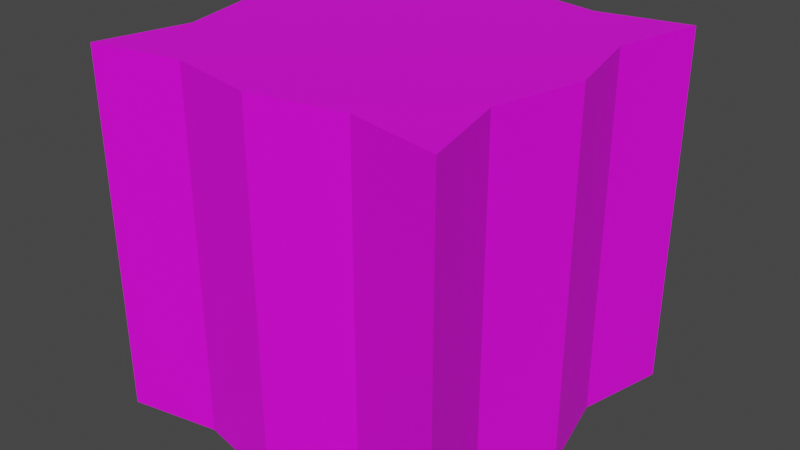 # Source: tile_6.blend  (saved by Blender 2.82.7; exported with 4.5.12 LTS)
import bpy
from mathutils import Matrix  # noqa: F401  (used for matrix-valued properties, if any)

bpy.ops.wm.read_factory_settings(use_empty=True)
scene = bpy.context.scene
scene.name = 'Scene'

# ---- collections
col_collection = bpy.data.collections.new('Collection'); scene.collection.children.link(col_collection)

# ---- images (referenced by path relative to the original .blend; pixels are not part of the script)
import os
ASSET_DIR = os.environ.get("B2B_ASSET_DIR", "")  # directory of the original .blend (textures are referenced by path, not embedded)
HERE = os.path.dirname(os.path.abspath(__file__))  # packed textures are extracted next to this script under _unpacked/

def load_image(name, relpath, width, height, colorspace="sRGB"):
    """Load a texture the original file referenced (path relative to the .blend, or extracted next to this script)."""
    p = next((c for c in (os.path.join(HERE, relpath), os.path.join(ASSET_DIR, relpath)) if relpath and os.path.exists(c)), "")
    if p:
        img = bpy.data.images.load(p, check_existing=True)
        img.name = name
    else:  # same state as the original file: an image datablock whose file is absent (Cycles renders it pink)
        img = bpy.data.images.new(name, width, height)
        img.source = "FILE"
        img.filepath = "//" + (relpath or name)
    img.colorspace_settings.name = colorspace
    return img
img_test_ground_png = load_image('test_ground.png', 'test_ground.png', 1024, 1024, 'sRGB')

# ---- materials (node trees are filled in below, after node groups)
mat_material = bpy.data.materials.new('Material')
mat_material.alpha_threshold = 0.0
mat_material.use_transparent_shadow = False
mat_material.line_color = (0.0, 0.0, 0.0, 1.0)
mat_white = bpy.data.materials.new('white')
mat_white.use_transparent_shadow = False
mat_full = bpy.data.materials.new('full')
mat_full.use_transparent_shadow = False

# ---- material node trees
mat_material.use_nodes = True; mat_material.node_tree.nodes.clear()
_N = mat_material.node_tree.nodes; _L = mat_material.node_tree.links
n0 = _N.new('ShaderNodeOutputMaterial'); n0.name = 'Material Output'; n0.location = (300, 300)
n1 = _N.new('ShaderNodeBsdfPrincipled'); n1.name = 'Principled BSDF'; n1.location = (10, 300)
n1.distribution = 'GGX'
n1.subsurface_method = 'BURLEY'
n1.inputs[2].default_value = 0.4
n1.inputs[3].default_value = 1.45
n1.inputs[27].default_value = (0.0, 0.0, 0.0, 1.0)
n1.inputs[28].default_value = 1.0
_L.new(n1.outputs[0], n0.inputs[0])
n0.is_active_output = True
mat_white.use_nodes = True; mat_white.node_tree.nodes.clear()
_N = mat_white.node_tree.nodes; _L = mat_white.node_tree.links
n0 = _N.new('ShaderNodeOutputMaterial'); n0.name = 'Material Output'; n0.location = (300, 300)
n1 = _N.new('ShaderNodeBsdfPrincipled'); n1.name = 'Principled BSDF'; n1.location = (10, 300)
n1.distribution = 'GGX'
n1.subsurface_method = 'BURLEY'
n1.inputs[3].default_value = 1.45
n1.inputs[27].default_value = (0.0, 0.0, 0.0, 1.0)
n1.inputs[28].default_value = 1.0
_L.new(n1.outputs[0], n0.inputs[0])
n0.is_active_output = True
mat_full.use_nodes = True; mat_full.node_tree.nodes.clear()
_N = mat_full.node_tree.nodes; _L = mat_full.node_tree.links
n0 = _N.new('ShaderNodeOutputMaterial'); n0.name = 'Material Output'; n0.location = (300, 300)
n1 = _N.new('ShaderNodeBsdfPrincipled'); n1.name = 'Principled BSDF'; n1.location = (10, 300)
n1.distribution = 'GGX'
n1.subsurface_method = 'BURLEY'
n1.inputs[3].default_value = 1.45
n1.inputs[27].default_value = (0.0, 0.0, 0.0, 1.0)
n1.inputs[28].default_value = 1.0
n2 = _N.new('ShaderNodeTexImage'); n2.name = 'Image Texture'; n2.location = (-280, 260)
n2.image = img_test_ground_png
_L.new(n1.outputs[0], n0.inputs[0])
_L.new(n2.outputs[0], n1.inputs[0])
n0.is_active_output = True

# ---- world
world_world = bpy.data.worlds.new('World'); scene.world = world_world
world_world.use_nodes = True; world_world.node_tree.nodes.clear()
_N = world_world.node_tree.nodes; _L = world_world.node_tree.links
n0 = _N.new('ShaderNodeOutputWorld'); n0.name = 'World Output'; n0.location = (300, 300)
n1 = _N.new('ShaderNodeBackground'); n1.name = 'Background'; n1.location = (10, 300)
n1.inputs[0].default_value = (0.05088, 0.05088, 0.05088, 1.0)
_L.new(n1.outputs[0], n0.inputs[0])
n0.is_active_output = True
world_world.color = (0.05088, 0.05088, 0.05088)
world_world.use_sun_shadow = False
world_world.sun_shadow_jitter_overblur = 0.0

# ---- meshes
me_cube_027 = bpy.data.meshes.new('Cube.027')
me_cube_027.from_pydata([(1.0, 1.0, 1.0), (1.0, 1.0, -1.0), (1.0, -1.0, 1.0), (1.0, -1.0, -1.0), (-1.0, 1.0, 1.0), (-1.0, 1.0, -1.0), (-1.0, -1.0, 1.0), (-1.0, -1.0, -1.0), (-1.0, 0.0, -1.0), (1.0, 0.0, 1.0), (-1.0, 0.0, 1.0), (1.0, 0.0, -1.0), (-0.8784, 0.5, 1.0), (0.8784, 0.5, -1.0), (-0.8784, 0.5, -1.0), (0.8784, 0.5, 1.0), (-0.8784, -0.5, -1.0), (0.8784, -0.5, 1.0), (-0.8784, -0.5, 1.0), (0.8784, -0.5, -1.0), (0.0, 1.0, -1.0), (0.0, -1.0, 1.0), (0.0, -1.0, -1.0), (0.0, 1.0, 1.0), (0.0, 0.0, -1.0), (0.0, 0.0, 1.0), (0.0, 0.5, 1.0), (0.0, 0.5, -1.0), (0.0, -0.5, -1.0), (0.0, -0.5, 1.0), (-0.5, 0.9004, -1.0), (-0.5, -0.9004, 1.0), (-0.5, 0.0, -1.0), (-0.4392, 0.5, -1.0), (-0.4392, -0.5, -1.0), (-0.5, -0.9004, -1.0), (-0.5, 0.9004, 1.0), (-0.5, 0.0, 1.0), (-0.4392, 0.5, 1.0), (-0.4392, -0.5, 1.0), (0.5, -0.9004, -1.0), (0.5, 0.9004, 1.0), (0.5, 0.0, 1.0), (0.4392, 0.5, 1.0), (0.4392, -0.5, 1.0), (0.5, 0.9004, -1.0), (0.5, -0.9004, 1.0), (0.5, 0.0, -1.0), (0.4392, 0.5, -1.0), (0.4392, -0.5, -1.0)], [], [(39, 18, 6, 31), (35, 31, 6, 7), (14, 12, 4, 5), (49, 19, 3, 40), (19, 17, 2, 3), (45, 41, 0, 1), (13, 15, 9, 11), (48, 13, 11, 47), (16, 18, 10, 8), (38, 12, 10, 37), (36, 4, 12, 38), (45, 1, 13, 48), (1, 0, 15, 13), (8, 10, 12, 14), (7, 6, 18, 16), (11, 9, 17, 19), (47, 11, 19, 49), (37, 10, 18, 39), (42, 25, 29, 44), (32, 24, 28, 34), (30, 20, 27, 33), (41, 23, 26, 43), (43, 26, 25, 42), (33, 27, 24, 32), (30, 36, 23, 20), (34, 28, 22, 35), (40, 46, 21, 22), (44, 29, 21, 46), (16, 34, 35, 7), (5, 4, 36, 30), (14, 33, 32, 8), (5, 30, 33, 14), (8, 32, 34, 16), (25, 37, 39, 29), (23, 36, 38, 26), (26, 38, 37, 25), (22, 21, 31, 35), (29, 39, 31, 21), (17, 44, 46, 2), (3, 2, 46, 40), (15, 43, 42, 9), (0, 41, 43, 15), (9, 42, 44, 17), (24, 47, 49, 28), (20, 45, 48, 27), (27, 48, 47, 24), (20, 23, 41, 45), (28, 49, 40, 22)])
me_cube_027.polygons.foreach_set('material_index', [2, 2, 2, 2, 2, 2, 2, 2, 2, 2, 2, 2, 2, 2, 2, 2, 2, 2, 2, 2, 2, 2, 2, 2, 2, 2, 2, 2, 2, 2, 2, 2, 2, 2, 2, 2, 2, 2, 2, 2, 2, 2, 2, 2, 2, 2, 2, 2])
_uv = me_cube_027.uv_layers.new(name='UVMap')
_uv.uv.foreach_set('vector', [0.3485, 0.5755, 0.411, 0.5755, 0.411, 0.638, 0.3485, 0.638, 0.739, 0.8449, 0.9361, 0.8449, 0.9361, 0.8942, 0.739, 0.8942, 0.739, 0.2536, 0.9361, 0.2536, 0.9361, 0.3029, 0.739, 0.3029, 0.6898, 0.6478, 0.739, 0.6478, 0.739, 0.6971, 0.6898, 0.6971, 0.739, 0.6478, 0.9361, 0.6478, 0.9361, 0.6971, 0.739, 0.6971, 0.739, 0.4507, 0.9361, 0.4507, 0.9361, 0.5, 0.739, 0.5, 0.739, 0.5493, 0.9361, 0.5493, 0.9361, 0.5985, 0.739, 0.5985, 0.6898, 0.5493, 0.739, 0.5493, 0.739, 0.5985, 0.6898, 0.5985, 0.739, 0.1551, 0.9361, 0.1551, 0.9361, 0.2044, 0.739, 0.2044, 0.3485, 0.4505, 0.411, 0.4505, 0.411, 0.513, 0.3485, 0.513, 0.3485, 0.388, 0.411, 0.388, 0.411, 0.4505, 0.3485, 0.4505, 0.6898, 0.5, 0.739, 0.5, 0.739, 0.5493, 0.6898, 0.5493, 0.739, 0.5, 0.9361, 0.5, 0.9361, 0.5493, 0.739, 0.5493, 0.739, 0.2044, 0.9361, 0.2044, 0.9361, 0.2536, 0.739, 0.2536, 0.739, 0.1058, 0.9361, 0.1058, 0.9361, 0.1551, 0.739, 0.1551, 0.739, 0.5985, 0.9361, 0.5985, 0.9361, 0.6478, 0.739, 0.6478, 0.6898, 0.5985, 0.739, 0.5985, 0.739, 0.6478, 0.6898, 0.6478, 0.3485, 0.513, 0.411, 0.513, 0.411, 0.5755, 0.3485, 0.5755, 0.2235, 0.513, 0.286, 0.513, 0.286, 0.5755, 0.2235, 0.5755, 0.5912, 0.5985, 0.6405, 0.5985, 0.6405, 0.6478, 0.5912, 0.6478, 0.5912, 0.5, 0.6405, 0.5, 0.6405, 0.5493, 0.5912, 0.5493, 0.2235, 0.388, 0.286, 0.388, 0.286, 0.4505, 0.2235, 0.4505, 0.2235, 0.4505, 0.286, 0.4505, 0.286, 0.513, 0.2235, 0.513, 0.5912, 0.5493, 0.6405, 0.5493, 0.6405, 0.5985, 0.5912, 0.5985, 0.739, 0.3522, 0.9361, 0.3522, 0.9361, 0.4015, 0.739, 0.4015, 0.5912, 0.6478, 0.6405, 0.6478, 0.6405, 0.6971, 0.5912, 0.6971, 0.739, 0.7464, 0.9361, 0.7464, 0.9361, 0.7956, 0.739, 0.7956, 0.2235, 0.5755, 0.286, 0.5755, 0.286, 0.638, 0.2235, 0.638, 0.542, 0.6478, 0.5912, 0.6478, 0.5912, 0.6971, 0.542, 0.6971, 0.739, 0.3029, 0.9361, 0.3029, 0.9361, 0.3522, 0.739, 0.3522, 0.542, 0.5493, 0.5912, 0.5493, 0.5912, 0.5985, 0.542, 0.5985, 0.542, 0.5, 0.5912, 0.5, 0.5912, 0.5493, 0.542, 0.5493, 0.542, 0.5985, 0.5912, 0.5985, 0.5912, 0.6478, 0.542, 0.6478, 0.286, 0.513, 0.3485, 0.513, 0.3485, 0.5755, 0.286, 0.5755, 0.286, 0.388, 0.3485, 0.388, 0.3485, 0.4505, 0.286, 0.4505, 0.286, 0.4505, 0.3485, 0.4505, 0.3485, 0.513, 0.286, 0.513, 0.739, 0.7956, 0.9361, 0.7956, 0.9361, 0.8449, 0.739, 0.8449, 0.286, 0.5755, 0.3485, 0.5755, 0.3485, 0.638, 0.286, 0.638, 0.161, 0.5755, 0.2235, 0.5755, 0.2235, 0.638, 0.161, 0.638, 0.739, 0.6971, 0.9361, 0.6971, 0.9361, 0.7464, 0.739, 0.7464, 0.161, 0.4505, 0.2235, 0.4505, 0.2235, 0.513, 0.161, 0.513, 0.161, 0.388, 0.2235, 0.388, 0.2235, 0.4505, 0.161, 0.4505, 0.161, 0.513, 0.2235, 0.513, 0.2235, 0.5755, 0.161, 0.5755, 0.6405, 0.5985, 0.6898, 0.5985, 0.6898, 0.6478, 0.6405, 0.6478, 0.6405, 0.5, 0.6898, 0.5, 0.6898, 0.5493, 0.6405, 0.5493, 0.6405, 0.5493, 0.6898, 0.5493, 0.6898, 0.5985, 0.6405, 0.5985, 0.739, 0.4015, 0.9361, 0.4015, 0.9361, 0.4507, 0.739, 0.4507, 0.6405, 0.6478, 0.6898, 0.6478, 0.6898, 0.6971, 0.6405, 0.6971])
me_cube_027.materials.append(mat_material)
me_cube_027.materials.append(mat_white)
me_cube_027.materials.append(mat_full)
me_cube_027.use_remesh_preserve_volume = False
me_cube_027.use_remesh_preserve_attributes = False
me_cube_027.use_mirror_vertex_groups = False
me_cube_027.update()

# ---- objects
ob_cube_023 = bpy.data.objects.new('Cube.023', me_cube_027)

# ---- transforms, parenting, visibility, modifiers, constraints
ob_cube_023.location = (0.0, 0.0, 0.0)
ob_cube_023.scale = (0.5, 0.5, 0.5)
ob_cube_023.lock_rotations_4d = False
ob_cube_023.empty_display_type = 'ARROWS'
ob_cube_023.lineart.crease_threshold = 0.0

# ---- collection membership
col_collection.objects.link(ob_cube_023)

# ---- scene / render settings (as saved in the file)
scene.frame_start = 1; scene.frame_end = 250; scene.frame_set(1)
scene.render.engine = 'BLENDER_EEVEE_NEXT'
scene.cycles.use_denoising = False
scene.cycles.samples = 128
scene.cycles.sampling_pattern = 'TABULATED_SOBOL'
scene.cycles.use_adaptive_sampling = False
scene.cycles.use_light_tree = False
scene.view_settings.view_transform = 'Filmic'
bpy.context.view_layer.update()

# ---- added for rendering (the .blend has no active camera and no usable light): camera, sun
cam_auto = bpy.data.cameras.new('AutoCamera')
cam_auto.lens = 50.0
cam_auto.sensor_width = 36.0
cam_auto.clip_end = 1000.0
ob_auto_camera = bpy.data.objects.new('AutoCamera', cam_auto)
scene.collection.objects.link(ob_auto_camera)
ob_auto_camera.location = (1.60254, -1.92304, 1.28203)
ob_auto_camera.rotation_euler = (1.09748, -7.21219e-08, 0.694738)
scene.camera = ob_auto_camera
light_auto_sun = bpy.data.lights.new('AutoSun', 'SUN')
light_auto_sun.energy = 3.0
light_auto_sun.angle = 0.0523599
ob_auto_sun = bpy.data.objects.new('AutoSun', light_auto_sun)
scene.collection.objects.link(ob_auto_sun)
ob_auto_sun.rotation_euler = (0.872665, 0.174533, 0.523599)
bpy.context.view_layer.update()
